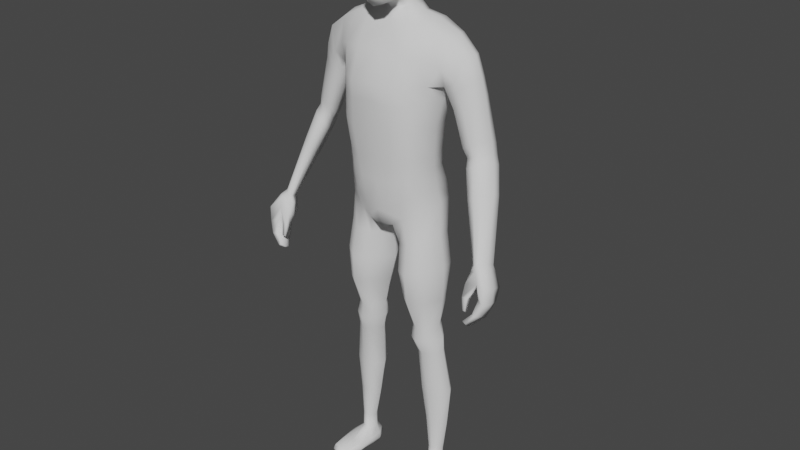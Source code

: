 # Source: Character.blend  (saved by Blender 2.81.16; exported with 4.5.12 LTS)
import bpy
from mathutils import Matrix  # noqa: F401  (used for matrix-valued properties, if any)

bpy.ops.wm.read_factory_settings(use_empty=True)
scene = bpy.context.scene
scene.name = 'Scene'

# ---- collections
col_collection = bpy.data.collections.new('Collection'); scene.collection.children.link(col_collection)
col_background = bpy.data.collections.new('Background'); scene.collection.children.link(col_background)

# ---- world
world_world = bpy.data.worlds.new('World'); scene.world = world_world
world_world.use_nodes = True; world_world.node_tree.nodes.clear()
_N = world_world.node_tree.nodes; _L = world_world.node_tree.links
n0 = _N.new('ShaderNodeOutputWorld'); n0.name = 'World Output'; n0.location = (300, 300)
n1 = _N.new('ShaderNodeBackground'); n1.name = 'Background'; n1.location = (10, 300)
n1.inputs[0].default_value = (0.05088, 0.05088, 0.05088, 1.0)
_L.new(n1.outputs[0], n0.inputs[0])
n0.is_active_output = True
world_world.color = (0.05088, 0.05088, 0.05088)
world_world.use_sun_shadow = False
world_world.sun_shadow_jitter_overblur = 0.0

# ---- meshes
me_cube_001 = bpy.data.meshes.new('Cube.001')
me_cube_001.from_pydata([(0.1243, -0.04833, 1.007), (0.1884, -0.01105, 1.537), (0.1384, 0.08464, 1.017), (0.0, 0.1026, 0.9346), (0.0, 0.06941, 1.581), (0.0, -0.07676, 0.9397), (0.0, -0.02696, 1.567), (0.1625, 0.07641, 1.403), (0.1406, 0.05532, 1.275), (0.1326, 0.05534, 1.179), (0.1542, -0.04671, 1.405), (0.1338, -0.07172, 1.273), (0.125, -0.06379, 1.176), (0.0, -0.1172, 1.405), (0.0, -0.1117, 1.254), (0.0, -0.09925, 1.154), (0.0, 0.126, 1.412), (0.0, 0.08195, 1.267), (0.0, 0.08187, 1.162), (0.06617, 0.06941, 1.588), (0.04369, -0.06843, 0.949), (0.03605, 0.1016, 0.9363), (0.07433, -0.02844, 1.576), (0.06087, -0.09925, 1.154), (0.06889, -0.1117, 1.254), (0.06745, -0.1172, 1.394), (0.03806, 0.08828, 1.159), (0.04489, 0.08914, 1.258), (0.0573, 0.1344, 1.402), (0.04077, -0.005085, 1.61), (0.0, -0.01772, 1.599), (0.0, 0.06325, 1.63), (0.04242, 0.05978, 1.619), (0.1615, 0.01575, 0.1172), (0.1642, 0.04779, 0.1192), (0.1339, 0.009451, 0.1178), (0.1288, 0.0512, 0.1202), (0.1353, -0.04576, 0.9129), (0.1581, 0.05448, 0.9181), (0.04951, 0.07558, 0.8862), (0.05617, -0.05129, 0.8837), (0.15, -0.04635, 0.7022), (0.1632, 0.05285, 0.703), (0.06139, 0.06296, 0.7024), (0.06987, -0.04926, 0.7022), (0.1391, -0.01705, 0.5962), (0.1482, 0.04493, 0.6071), (0.07901, 0.04913, 0.6071), (0.08469, -0.01777, 0.595), (0.1538, -0.00346, 0.4997), (0.1622, 0.0453, 0.5008), (0.09489, 0.05739, 0.497), (0.1007, -0.01007, 0.4964), (0.1555, 0.0503, 0.5514), (0.07392, 0.05125, 0.5507), (0.08154, -0.02243, 0.547), (0.1461, -0.02195, 0.5506), (0.1725, 0.009038, 0.3498), (0.1828, 0.06005, 0.3495), (0.1012, 0.07051, 0.3484), (0.1082, 0.001215, 0.3478), (0.1293, 0.08324, 1.073), (0.1195, -0.05958, 1.063), (0.0, -0.09078, 0.9967), (0.0, 0.1147, 0.9937), (0.03273, 0.1197, 0.9962), (0.03273, -0.09078, 0.9967), (0.1306, 0.05621, 1.134), (0.1222, -0.06232, 1.13), (0.0, -0.09617, 1.097), (0.0, 0.07744, 1.096), (0.03583, 0.08346, 1.103), (0.05065, -0.09617, 1.097), (0.167, 0.01598, 0.2223), (0.1741, 0.05485, 0.222), (0.1174, 0.06281, 0.2252), (0.1224, 0.009728, 0.2248), (0.1227, 0.07526, 1.576), (0.07825, -0.0664, 0.9767), (0.0989, 0.07697, 1.166), (0.1098, 0.07681, 1.264), (0.125, 0.1186, 1.407), (0.07841, 0.1113, 0.97), (0.1231, -0.02724, 1.57), (0.09992, -0.08353, 1.166), (0.1111, -0.09311, 1.265), (0.1173, -0.0865, 1.399), (0.1474, 0.007564, 0.1138), (0.1445, 0.06643, 0.1157), (0.09969, -0.07016, 0.8984), (0.1074, 0.08851, 0.9055), (0.1071, -0.07889, 0.7016), (0.1074, 0.0855, 0.7022), (0.1092, -0.03536, 0.5945), (0.1091, 0.06546, 0.606), (0.1261, -0.0212, 0.497), (0.1261, 0.07085, 0.4994), (0.1107, 0.06861, 0.5513), (0.1118, -0.04108, 0.5479), (0.1385, -0.005902, 0.346), (0.1386, 0.08875, 0.3468), (0.08567, -0.07781, 1.03), (0.08378, 0.1076, 1.032), (0.09451, -0.08165, 1.117), (0.09289, 0.07564, 1.119), (0.1439, 0.004446, 0.2233), (0.1441, 0.0788, 0.2234), (0.1548, 0.02047, 1.023), (0.0, 0.01263, 0.9285), (0.1462, -0.0009755, 1.18), (0.1537, -0.004601, 1.275), (0.1724, 0.01264, 1.394), (0.07434, 0.04188, 1.592), (0.01164, 0.01389, 0.9214), (0.0489, 0.03132, 1.613), (0.1738, 0.03308, 0.1126), (0.116, 0.02792, 0.1153), (0.01763, 0.01637, 0.8753), (0.1668, 0.007315, 0.9203), (0.03439, 0.01303, 0.7011), (0.1792, 0.008422, 0.7025), (0.05874, 0.01874, 0.601), (0.1616, 0.01697, 0.6022), (0.07362, 0.02505, 0.4942), (0.1759, 0.02355, 0.5022), (0.1785, 0.0175, 0.5525), (0.05914, 0.01755, 0.5493), (0.08063, 0.0349, 0.3445), (0.1965, 0.03633, 0.3495), (0.1444, 0.01461, 1.079), (0.1446, 0.0002095, 1.135), (0.09894, 0.03508, 0.2245), (0.1859, 0.03667, 0.2208), (0.1514, 0.06356, 0.001688), (0.1249, 0.04415, 1.581), (0.1884, 0.07169, 1.544), (0.1942, 0.04397, 1.55), (0.2557, 0.03811, 1.499), (0.2455, -0.001667, 1.496), (0.2496, 0.05815, 1.499), (0.1869, 0.0581, 1.404), (0.1877, -0.01439, 1.405), (0.1798, 0.01745, 1.395), (0.325, 0.03838, 1.223), (0.3098, 0.004456, 1.23), (0.3251, 0.06058, 1.213), (0.2928, 0.06345, 1.181), (0.2688, -0.006515, 1.21), (0.272, 0.01407, 1.185), (0.397, -0.07062, 0.9389), (0.3806, -0.09046, 0.9454), (0.4049, -0.05303, 0.9325), (0.3729, -0.0583, 0.9193), (0.3597, -0.09036, 0.9325), (0.3637, -0.07958, 0.9257), (0.3417, -0.03208, 1.123), (0.3619, -0.001209, 1.124), (0.3267, 0.03034, 1.077), (0.308, -0.0318, 1.074), (0.304, -0.04835, 1.099), (0.3598, 0.02673, 1.106), (0.219, -0.009561, 1.342), (0.2761, 0.005193, 1.388), (0.2881, 0.04282, 1.389), (0.2243, 0.06362, 1.346), (0.2122, 0.02209, 1.326), (0.2844, 0.06298, 1.387), (0.3672, -0.143, 0.7741), (0.3831, -0.1093, 0.9262), (0.3653, -0.1093, 0.7534), (0.3889, -0.03891, 0.9046), (0.3771, -0.1428, 0.7671), (0.399, -0.1015, 0.9293), (0.3752, -0.1091, 0.7463), (0.4058, -0.04063, 0.9057), (0.401, -0.1154, 0.8439), (0.3954, -0.05832, 0.8245), (0.4226, -0.05731, 0.8219), (0.4241, -0.1273, 0.835), (0.3908, -0.1128, 0.8896), (0.3871, -0.03979, 0.8557), (0.4215, -0.03979, 0.8605), (0.4245, -0.1265, 0.8851), (0.3576, -0.1338, 0.802), (0.3526, -0.1288, 0.8426), (0.3576, -0.1255, 0.7961), (0.3534, -0.113, 0.8356), (0.3679, -0.1338, 0.802), (0.3696, -0.1288, 0.8426), (0.3679, -0.1255, 0.7961), (0.3704, -0.113, 0.8356), (0.353, -0.1164, 0.8783), (0.3514, -0.09251, 0.8643), (0.3766, -0.06435, 0.8634), (0.3535, -0.09296, 0.9079), (0.3577, -0.07933, 0.9039), (0.3686, -0.06655, 0.9062), (0.3636, -0.1261, 0.7586), (0.3735, -0.126, 0.7515), (0.4064, -0.06793, 0.919), (0.4266, -0.08257, 0.8268), (0.3954, -0.08289, 0.8311), (0.4232, -0.07205, 0.87), (0.387, -0.07978, 0.7747), (0.4056, -0.07968, 0.7731), (0.4058, -0.1393, 0.8003), (0.3904, -0.1295, 0.7993), (0.385, -0.1028, 0.7852), (0.4036, -0.1027, 0.7836), (0.1838, -0.02683, 1.459), (0.0, -0.07878, 1.498), (0.0, 0.112, 1.503), (0.0753, -0.07885, 1.485), (0.05993, 0.1166, 1.499), (0.1319, -0.06349, 1.483), (0.13, 0.1106, 1.485), (0.2221, 0.06516, 1.425), (0.2217, -0.01487, 1.424), (0.3135, 0.06911, 1.196), (0.2923, -0.00801, 1.219), (0.3881, -0.05032, 0.9217), (0.3712, -0.09658, 0.9383), (0.3237, -0.04753, 1.113), (0.3503, 0.03555, 1.093), (0.2502, 0.06995, 1.364), (0.245, -0.008628, 1.362), (0.1831, 0.079, 1.461), (0.1242, -0.125, 0.02351), (0.1244, -0.1192, 0.04459), (0.1256, 0.06293, 0.002669), (0.1322, 0.05385, 0.06519), (0.1783, -0.1233, 0.02062), (0.1747, -0.1193, 0.04541), (0.1751, 0.05341, 0.003), (0.1595, 0.05363, 0.06855), (0.1048, -0.008446, 0.01369), (0.1306, 0.007938, 0.06418), (0.1928, -0.01256, 0.01424), (0.1568, 0.008898, 0.067), (0.1108, -0.06562, 0.01372), (0.1785, -0.06026, 0.04619), (0.1157, -0.05615, 0.04187), (0.1886, -0.06862, 0.01217), (0.1237, -0.123, 0.03549), (0.125, 0.06808, 0.03862), (0.1715, 0.06656, 0.0419), (0.1791, -0.1209, 0.03413), (0.1859, -0.007919, 0.04392), (0.1069, -0.005208, 0.03659), (0.1077, -0.06053, 0.03117), (0.1916, -0.06474, 0.03311), (0.1441, 0.05945, 0.06486), (0.1513, -0.1323, 0.02491), (0.1508, -0.1234, 0.04568), (0.1423, 0.004554, 0.06676), (0.1487, -0.01048, 0.01276), (0.1454, -0.05995, 0.04517), (0.1494, -0.06756, 0.01363), (0.1514, -0.133, 0.03636), (0.1475, 0.0724, 0.0393), (0.1199, 0.0361, 0.0634), (0.1907, 0.02845, 0.003473), (0.1098, 0.03218, 0.004359), (0.1668, 0.0366, 0.06713), (0.1838, 0.03511, 0.0429), (0.1072, 0.03727, 0.03665), (0.1503, 0.02988, 0.002905), (0.1244, 0.07495, 0.02426), (0.1778, 0.07197, 0.02492), (0.1798, -0.1247, 0.02745), (0.1952, -0.00909, 0.03279), (0.1026, -0.005174, 0.02742), (0.1065, -0.06329, 0.02237), (0.1944, -0.0671, 0.02278), (0.1227, -0.1255, 0.03055), (0.15, 0.07886, 0.02463), (0.1515, -0.1342, 0.03198), (0.1047, 0.03575, 0.01917), (0.192, 0.03261, 0.02322), (0.04395, -0.09445, 1.669), (0.04779, -0.07238, 1.821), (0.04798, 0.0386, 1.689), (0.04855, 0.05861, 1.828), (0.05432, 0.06471, 1.758), (0.06167, -0.02654, 1.657), (0.06656, 0.008191, 1.845), (0.05132, -0.08949, 1.748), (0.08485, 0.002789, 1.758), (0.0, 0.05702, 1.656), (0.0, 0.0734, 1.837), (0.0, -0.1097, 1.655), (0.0, -0.08659, 1.831), (0.0, 0.008092, 1.872), (0.0, -0.0309, 1.623), (0.0, -0.117, 1.752), (0.0, 0.09069, 1.758), (0.02843, 0.06831, 1.835), (0.05255, 0.04643, 1.721), (0.05447, 0.01384, 1.679), (0.05962, -0.02484, 1.835), (0.04841, -0.09312, 1.702), (0.02551, -0.1044, 1.659), (0.0332, 0.04888, 1.659), (0.05256, 0.06209, 1.801), (0.05456, -0.08099, 1.659), (0.05639, 0.04522, 1.837), (0.05094, -0.08152, 1.792), (0.02804, -0.08168, 1.828), (0.0, -0.03042, 1.859), (0.0, 0.05441, 1.855), (0.03727, 0.008104, 1.866), (0.0, -0.09599, 1.618), (0.03424, -0.03336, 1.632), (0.02589, -0.11, 1.749), (0.0, -0.1152, 1.702), (0.0, -0.1079, 1.795), (0.07406, -0.03388, 1.752), (0.06922, 0.04567, 1.759), (0.07846, -0.009499, 1.705), (0.08182, 0.007664, 1.808), (0.02795, 0.08368, 1.758), (0.0, 0.07323, 1.72), (0.0, 0.0857, 1.801), (0.02739, 0.07901, 1.8), (0.07206, -0.02713, 1.8), (0.03025, -0.08882, 1.628), (0.03373, -0.02798, 1.854), (0.03211, 0.05105, 1.851), (0.03604, 0.02629, 1.65), (0.02493, -0.1094, 1.701), (0.02629, -0.1011, 1.793), (0.06858, -0.06773, 1.702), (0.06548, 0.0225, 1.718), (0.06664, 0.04578, 1.804), (0.02782, 0.06694, 1.72), (0.1691, 0.06043, 0.8122), (0.04825, 0.07854, 0.7931), (0.05691, -0.05895, 0.7915), (0.1483, -0.05405, 0.8087), (0.1081, 0.09873, 0.8043), (0.1033, -0.08659, 0.7998), (0.1832, 0.007816, 0.8133), (0.01437, 0.01573, 0.7859), (0.1551, 0.06929, 1.36), (0.1473, -0.05516, 1.36), (0.0, -0.1153, 1.349), (0.0, 0.1111, 1.363), (0.05311, 0.1191, 1.353), (0.06648, -0.1153, 1.343), (0.1137, -0.08873, 1.35), (0.1199, 0.1045, 1.359), (0.1661, 0.006816, 1.354), (0.2552, -0.01129, 1.237), (0.2773, 0.06745, 1.212), (0.3171, 0.0648, 1.248), (0.3027, 0.001864, 1.263), (0.3186, 0.04057, 1.257), (0.2563, 0.01437, 1.211), (0.3017, 0.07392, 1.229), (0.282, -0.01236, 1.25), (0.3364, 0.02971, 1.201), (0.2783, 0.001782, 1.157), (0.2746, -0.01957, 1.183), (0.3188, -0.006354, 1.208), (0.3003, 0.05852, 1.153), (0.3356, 0.05522, 1.187), (0.3236, 0.06455, 1.17), (0.2992, -0.02062, 1.195), (0.2666, 0.001174, 1.435), (0.2775, 0.04006, 1.437), (0.1932, 0.01937, 1.367), (0.2006, -0.01239, 1.379), (0.2024, 0.06039, 1.38), (0.2724, 0.06015, 1.436), (0.2314, -0.01228, 1.398), (0.2337, 0.06714, 1.399)], [], [(215, 77, 135, 226), (132, 73, 33, 115), (6, 22, 29, 30), (212, 22, 6, 210), (72, 23, 15, 69), (23, 24, 14, 15), (348, 25, 13, 345), (130, 109, 12, 68), (109, 110, 11, 12), (351, 111, 10, 344), (104, 79, 9, 67), (79, 80, 8, 9), (350, 81, 7, 343), (346, 16, 28, 347), (18, 17, 27, 26), (70, 18, 26, 71), (349, 86, 25, 348), (84, 85, 24, 23), (103, 84, 23, 72), (214, 83, 22, 212), (134, 112, 22, 83), (108, 113, 20, 5), (211, 4, 19, 213), (302, 328, 114, 32), (112, 19, 32, 114), (19, 4, 31, 32), (238, 254, 256, 240), (106, 74, 34, 88), (131, 75, 36, 116), (105, 76, 35, 87), (78, 20, 40, 89), (113, 21, 39, 117), (82, 2, 38, 90), (107, 0, 37, 118), (340, 337, 44, 91), (342, 336, 43, 119), (339, 335, 42, 92), (341, 338, 41, 120), (91, 44, 48, 93), (119, 43, 47, 121), (92, 42, 46, 94), (120, 41, 45, 122), (98, 55, 52, 95), (126, 54, 51, 123), (97, 53, 50, 96), (125, 56, 49, 124), (122, 45, 56, 125), (94, 46, 53, 97), (121, 47, 54, 126), (93, 48, 55, 98), (95, 52, 60, 99), (123, 51, 59, 127), (96, 50, 58, 100), (124, 49, 57, 128), (78, 101, 66, 20), (3, 64, 65, 21), (82, 102, 61, 2), (107, 129, 62, 0), (20, 66, 63, 5), (101, 103, 72, 66), (64, 70, 71, 65), (102, 104, 67, 61), (129, 130, 68, 62), (66, 72, 69, 63), (99, 60, 76, 105), (127, 59, 75, 131), (100, 58, 74, 106), (128, 57, 73, 132), (59, 100, 106, 75), (57, 99, 105, 73), (65, 71, 104, 102), (62, 68, 103, 101), (21, 65, 102, 82), (0, 62, 101, 78), (51, 96, 100, 59), (49, 95, 99, 57), (45, 93, 98, 56), (47, 94, 97, 54), (54, 97, 96, 51), (56, 98, 95, 49), (43, 92, 94, 47), (41, 91, 93, 45), (336, 339, 92, 43), (338, 340, 91, 41), (21, 82, 90, 39), (0, 78, 89, 37), (73, 105, 87, 33), (75, 106, 88, 36), (235, 255, 257, 239), (136, 134, 83, 1), (209, 1, 83, 214), (68, 12, 84, 103), (12, 11, 85, 84), (344, 10, 86, 349), (347, 28, 81, 350), (26, 27, 80, 79), (71, 26, 79, 104), (213, 19, 77, 215), (135, 77, 134, 136), (269, 246, 258, 276), (58, 128, 132, 74), (60, 127, 131, 76), (61, 67, 130, 129), (2, 61, 129, 107), (50, 124, 128, 58), (52, 123, 127, 60), (48, 121, 126, 55), (46, 122, 125, 53), (53, 125, 124, 50), (55, 126, 123, 52), (42, 120, 122, 46), (44, 119, 121, 48), (335, 341, 120, 42), (337, 342, 119, 44), (2, 107, 118, 38), (20, 113, 117, 40), (76, 131, 116, 35), (267, 244, 259, 275), (22, 112, 114, 29), (288, 302, 32, 31), (3, 21, 113, 108), (77, 19, 112, 134), (343, 7, 111, 351), (9, 8, 110, 109), (67, 9, 109, 130), (74, 132, 115, 34), (356, 355, 144, 143), (359, 352, 147, 219), (111, 7, 140, 142), (10, 111, 142, 141), (226, 135, 139, 216), (135, 136, 137, 139), (209, 10, 141, 217), (136, 1, 138, 137), (158, 157, 152, 154), (156, 155, 150, 149), (357, 353, 146, 148), (352, 357, 148, 147), (358, 354, 145, 218), (354, 356, 143, 145), (159, 158, 154, 153), (223, 160, 151, 220), (160, 156, 149, 151), (222, 159, 153, 221), (367, 362, 159, 222), (365, 360, 156, 160), (366, 365, 160, 223), (362, 361, 158, 159), (360, 363, 155, 156), (361, 364, 157, 158), (373, 369, 163, 166), (375, 373, 166, 224), (371, 370, 165, 161), (370, 372, 164, 165), (374, 371, 161, 225), (369, 368, 162, 163), (180, 170, 174, 181), (202, 199, 172, 182), (182, 172, 168, 179), (197, 198, 171, 167), (205, 178, 175, 206), (208, 200, 178, 205), (203, 176, 177, 204), (178, 182, 179, 175), (200, 202, 182, 178), (176, 180, 181, 177), (207, 203, 169, 197), (183, 184, 186, 185), (185, 186, 190, 189), (189, 190, 188, 187), (187, 188, 184, 183), (185, 189, 187, 183), (186, 184, 191, 192), (191, 179, 168, 194), (184, 188, 179, 191), (190, 186, 192, 193), (188, 190, 193, 179), (193, 192, 195, 196), (204, 208, 198, 173), (192, 191, 194, 195), (175, 179, 193, 201), (201, 193, 180, 176), (206, 175, 201, 207), (207, 201, 176, 203), (193, 196, 170, 180), (204, 177, 200, 208), (177, 181, 202, 200), (167, 206, 207, 197), (169, 203, 204, 173), (198, 208, 205, 171), (171, 205, 206, 167), (368, 374, 225, 162), (372, 375, 224, 164), (364, 366, 223, 157), (363, 367, 222, 155), (155, 222, 221, 150), (157, 223, 220, 152), (353, 358, 218, 146), (1, 209, 217, 138), (7, 226, 216, 140), (355, 359, 219, 144), (28, 213, 215, 81), (10, 209, 214, 86), (16, 211, 213, 28), (86, 214, 212, 25), (25, 212, 210, 13), (81, 215, 226, 7), (181, 174, 199, 202), (199, 174, 151, 149), (174, 170, 220, 151), (170, 196, 152, 220), (196, 195, 154, 152), (195, 194, 153, 154), (194, 168, 221, 153), (168, 172, 150, 221), (172, 199, 149, 150), (173, 198, 197, 169), (265, 260, 230, 244), (259, 251, 234, 245), (250, 240, 232, 246), (258, 253, 228, 243), (257, 242, 231, 252), (256, 241, 228, 253), (260, 236, 35, 116), (266, 261, 237, 255), (264, 263, 238, 247), (249, 241, 236, 248), (243, 228, 241, 249), (254, 236, 241, 256), (255, 237, 242, 257), (247, 238, 240, 250), (270, 247, 250, 273), (274, 243, 249, 272), (272, 249, 248, 271), (278, 264, 247, 270), (276, 258, 243, 274), (273, 250, 246, 269), (275, 259, 245, 268), (277, 265, 244, 267), (262, 266, 255, 235), (230, 260, 116, 36), (240, 256, 253, 232), (239, 257, 252, 227), (246, 232, 253, 258), (244, 230, 251, 259), (251, 230, 36, 88), (229, 133, 266, 262), (271, 248, 265, 277), (268, 245, 264, 278), (245, 234, 263, 264), (133, 233, 261, 266), (234, 251, 88, 34), (248, 236, 260, 265), (236, 254, 87, 35), (254, 238, 33, 87), (238, 263, 115, 33), (263, 234, 34, 115), (233, 268, 278, 261), (235, 271, 277, 262), (262, 277, 267, 229), (133, 275, 268, 233), (242, 273, 269, 231), (252, 276, 274, 227), (261, 278, 270, 237), (239, 272, 271, 235), (227, 274, 272, 239), (237, 270, 273, 242), (229, 267, 275, 133), (231, 269, 276, 252), (295, 322, 323, 320), (322, 289, 296, 323), (323, 296, 282, 303), (320, 323, 303, 283), (287, 319, 324, 316), (319, 285, 299, 324), (324, 299, 280, 306), (316, 324, 306, 286), (293, 312, 325, 311), (312, 284, 304, 325), (325, 304, 279, 301), (311, 325, 301, 290), (285, 310, 326, 299), (310, 292, 308, 326), (326, 308, 291, 307), (299, 326, 307, 280), (282, 296, 327, 305), (296, 289, 309, 327), (327, 309, 292, 310), (305, 327, 310, 285), (312, 293, 30, 29), (302, 281, 298, 328), (328, 298, 284, 312), (328, 312, 29, 114), (279, 300, 329, 301), (300, 286, 313, 329), (329, 313, 294, 314), (301, 329, 314, 290), (286, 306, 330, 313), (306, 280, 307, 330), (330, 307, 291, 315), (313, 330, 315, 294), (284, 318, 331, 304), (318, 287, 316, 331), (331, 316, 286, 300), (304, 331, 300, 279), (281, 297, 332, 298), (297, 283, 317, 332), (332, 317, 287, 318), (298, 332, 318, 284), (283, 303, 333, 317), (303, 282, 305, 333), (333, 305, 285, 319), (317, 333, 319, 287), (288, 321, 334, 302), (321, 295, 320, 334), (334, 320, 283, 297), (302, 334, 297, 281), (40, 117, 342, 337), (38, 118, 341, 335), (37, 89, 340, 338), (39, 90, 339, 336), (118, 37, 338, 341), (90, 38, 335, 339), (117, 39, 336, 342), (89, 40, 337, 340), (8, 343, 351, 110), (27, 347, 350, 80), (11, 344, 349, 85), (85, 349, 348, 24), (17, 346, 347, 27), (80, 350, 343, 8), (110, 351, 344, 11), (24, 348, 345, 14), (162, 225, 359, 355), (164, 224, 358, 353), (166, 163, 356, 354), (224, 166, 354, 358), (161, 165, 357, 352), (165, 164, 353, 357), (225, 161, 352, 359), (163, 162, 355, 356), (144, 219, 367, 363), (146, 218, 366, 364), (148, 146, 364, 361), (143, 144, 363, 360), (147, 148, 361, 362), (218, 145, 365, 366), (145, 143, 360, 365), (219, 147, 362, 367), (140, 216, 375, 372), (138, 217, 374, 368), (137, 138, 368, 369), (217, 141, 371, 374), (142, 140, 372, 370), (141, 142, 370, 371), (216, 139, 373, 375), (139, 137, 369, 373)])
me_cube_001.polygons.foreach_set('use_smooth', [True] * 357)
_uv = me_cube_001.uv_layers.new(name='UVMap')
_uv.uv.foreach_set('vector', [0.5938, 0.4688, 0.625, 0.4688, 0.625, 0.5, 0.5938, 0.5, 0.375, 0.625, 0.375, 0.7598, 0.375, 0.7598, 0.375, 0.625, 0.625, 0.875, 0.625, 0.8125, 0.625, 0.8125, 0.625, 0.875, 0.5938, 0.8125, 0.625, 0.8125, 0.625, 0.875, 0.5938, 0.875, 0.422, 0.8125, 0.4375, 0.8125, 0.4375, 0.875, 0.422, 0.875, 0.4375, 0.8125, 0.5, 0.8125, 0.5, 0.875, 0.4375, 0.875, 0.5414, 0.8125, 0.5625, 0.8125, 0.5625, 0.875, 0.5414, 0.875, 0.422, 0.625, 0.4375, 0.625, 0.4375, 0.7598, 0.422, 0.7598, 0.4375, 0.625, 0.5, 0.625, 0.5, 0.7598, 0.4375, 0.7598, 0.5414, 0.625, 0.5625, 0.625, 0.5625, 0.7598, 0.5414, 0.7598, 0.422, 0.4688, 0.4375, 0.4688, 0.4375, 0.4968, 0.422, 0.4968, 0.4375, 0.4688, 0.5, 0.4688, 0.5, 0.4968, 0.4375, 0.4968, 0.5414, 0.4688, 0.5625, 0.4688, 0.5625, 0.4968, 0.5414, 0.4968, 0.5414, 0.375, 0.5625, 0.375, 0.5625, 0.4375, 0.5414, 0.4375, 0.4375, 0.375, 0.5, 0.375, 0.5, 0.4375, 0.4375, 0.4375, 0.422, 0.375, 0.4375, 0.375, 0.4375, 0.4375, 0.422, 0.4375, 0.5414, 0.7812, 0.5625, 0.7812, 0.5625, 0.8125, 0.5414, 0.8125, 0.4375, 0.7812, 0.5, 0.7813, 0.5, 0.8125, 0.4375, 0.8125, 0.422, 0.7812, 0.4375, 0.7812, 0.4375, 0.8125, 0.422, 0.8125, 0.5938, 0.7813, 0.625, 0.7812, 0.625, 0.8125, 0.5938, 0.8125, 0.6562, 0.5854, 0.6875, 0.5854, 0.6875, 0.75, 0.6562, 0.75, 0.25, 0.625, 0.3125, 0.625, 0.3388, 0.7527, 0.25, 0.75, 0.5938, 0.375, 0.625, 0.375, 0.625, 0.4375, 0.5938, 0.4375, 0.3099, 0.4974, 0.3114, 0.5416, 0.6875, 0.5854, 0.6875, 0.5, 0.6875, 0.5854, 0.6875, 0.5, 0.6875, 0.5, 0.6875, 0.5854, 0.625, 0.4375, 0.625, 0.375, 0.625, 0.375, 0.625, 0.4375, 0.664, 0.6172, 0.75, 0.6172, 0.75, 0.69, 0.625, 0.69, 0.375, 0.4687, 0.375, 0.4968, 0.375, 0.4968, 0.375, 0.4688, 0.3125, 0.625, 0.3125, 0.4495, 0.3226, 0.4562, 0.3125, 0.625, 0.375, 0.7812, 0.375, 0.7997, 0.375, 0.7997, 0.375, 0.7812, 0.375, 0.7812, 0.375, 0.7997, 0.375, 0.7997, 0.375, 0.7812, 0.3125, 0.625, 0.3266, 0.4926, 0.3125, 0.4855, 0.3125, 0.625, 0.375, 0.4687, 0.375, 0.4968, 0.375, 0.4968, 0.375, 0.4687, 0.375, 0.625, 0.375, 0.7598, 0.375, 0.7598, 0.375, 0.625, 0.375, 0.7812, 0.375, 0.7997, 0.375, 0.7997, 0.375, 0.7812, 0.3125, 0.625, 0.3125, 0.4742, 0.3125, 0.463, 0.3125, 0.625, 0.375, 0.4687, 0.375, 0.4968, 0.375, 0.4968, 0.375, 0.4688, 0.375, 0.625, 0.375, 0.7598, 0.375, 0.7598, 0.375, 0.625, 0.375, 0.7812, 0.375, 0.7997, 0.375, 0.7997, 0.375, 0.7812, 0.3125, 0.625, 0.3125, 0.463, 0.3125, 0.4578, 0.3125, 0.625, 0.375, 0.4688, 0.375, 0.4968, 0.375, 0.4968, 0.375, 0.4688, 0.375, 0.625, 0.375, 0.7598, 0.375, 0.7598, 0.375, 0.625, 0.375, 0.7812, 0.375, 0.7997, 0.375, 0.7997, 0.375, 0.7812, 0.3125, 0.625, 0.3125, 0.4547, 0.3125, 0.4642, 0.3125, 0.625, 0.375, 0.4687, 0.375, 0.4968, 0.375, 0.4968, 0.375, 0.4687, 0.375, 0.625, 0.375, 0.7598, 0.375, 0.7598, 0.375, 0.625, 0.375, 0.625, 0.375, 0.7598, 0.375, 0.7598, 0.375, 0.625, 0.375, 0.4688, 0.375, 0.4968, 0.375, 0.4968, 0.375, 0.4687, 0.3125, 0.625, 0.3125, 0.4578, 0.3125, 0.4547, 0.3125, 0.625, 0.375, 0.7812, 0.375, 0.7997, 0.375, 0.7997, 0.375, 0.7812, 0.375, 0.7812, 0.375, 0.7997, 0.375, 0.7997, 0.375, 0.7812, 0.3125, 0.625, 0.3125, 0.4642, 0.3125, 0.452, 0.3125, 0.625, 0.375, 0.4687, 0.375, 0.4968, 0.375, 0.4968, 0.375, 0.4688, 0.375, 0.625, 0.375, 0.7598, 0.375, 0.7598, 0.375, 0.625, 0.375, 0.7812, 0.3948, 0.7812, 0.3948, 0.8125, 0.375, 0.7997, 0.375, 0.375, 0.3948, 0.375, 0.3948, 0.4375, 0.375, 0.4461, 0.375, 0.4687, 0.3948, 0.4687, 0.3948, 0.4968, 0.375, 0.4968, 0.375, 0.625, 0.3948, 0.625, 0.3948, 0.7598, 0.375, 0.7598, 0.375, 0.7997, 0.3948, 0.8125, 0.3948, 0.875, 0.375, 0.875, 0.3948, 0.7812, 0.422, 0.7812, 0.422, 0.8125, 0.3948, 0.8125, 0.3948, 0.375, 0.422, 0.375, 0.422, 0.4375, 0.3948, 0.4375, 0.3948, 0.4687, 0.422, 0.4688, 0.422, 0.4968, 0.3948, 0.4968, 0.3948, 0.625, 0.422, 0.625, 0.422, 0.7598, 0.3948, 0.7598, 0.3948, 0.8125, 0.422, 0.8125, 0.422, 0.875, 0.3948, 0.875, 0.375, 0.7812, 0.375, 0.7997, 0.375, 0.7997, 0.375, 0.7812, 0.3125, 0.625, 0.3125, 0.452, 0.3125, 0.4495, 0.3125, 0.625, 0.375, 0.4688, 0.375, 0.4968, 0.375, 0.4968, 0.375, 0.4687, 0.375, 0.625, 0.375, 0.7598, 0.375, 0.7598, 0.375, 0.625, 0.375, 0.4461, 0.375, 0.4688, 0.375, 0.4687, 0.375, 0.4461, 0.375, 0.7598, 0.375, 0.7812, 0.375, 0.7812, 0.375, 0.7598, 0.3948, 0.4375, 0.422, 0.4375, 0.422, 0.4688, 0.3948, 0.4687, 0.3948, 0.7598, 0.422, 0.7598, 0.422, 0.7812, 0.3948, 0.7812, 0.375, 0.4461, 0.3948, 0.4375, 0.3948, 0.4687, 0.375, 0.4687, 0.375, 0.7598, 0.3948, 0.7598, 0.3948, 0.7812, 0.375, 0.7812, 0.375, 0.4461, 0.375, 0.4687, 0.375, 0.4688, 0.375, 0.4461, 0.375, 0.7598, 0.375, 0.7812, 0.375, 0.7812, 0.375, 0.7598, 0.375, 0.7598, 0.375, 0.7812, 0.375, 0.7812, 0.375, 0.7598, 0.375, 0.4461, 0.375, 0.4688, 0.375, 0.4687, 0.375, 0.4461, 0.375, 0.4461, 0.375, 0.4687, 0.375, 0.4687, 0.375, 0.4461, 0.375, 0.7598, 0.375, 0.7812, 0.375, 0.7812, 0.375, 0.7598, 0.375, 0.4461, 0.375, 0.4688, 0.375, 0.4688, 0.375, 0.4461, 0.375, 0.7598, 0.375, 0.7812, 0.375, 0.7812, 0.375, 0.7598, 0.375, 0.4461, 0.375, 0.4687, 0.375, 0.4688, 0.375, 0.4461, 0.375, 0.7598, 0.375, 0.7812, 0.375, 0.7812, 0.375, 0.7598, 0.375, 0.4461, 0.375, 0.4687, 0.375, 0.4687, 0.375, 0.4461, 0.375, 0.7598, 0.375, 0.7812, 0.375, 0.7812, 0.375, 0.7598, 0.375, 0.7598, 0.375, 0.7812, 0.375, 0.7812, 0.375, 0.7598, 0.375, 0.4461, 0.375, 0.4687, 0.375, 0.4688, 0.375, 0.4461, 0.125, 0.6172, 0.25, 0.6172, 0.25, 0.69, 0.125, 0.69, 0.625, 0.5854, 0.6562, 0.5854, 0.6562, 0.75, 0.625, 0.75, 0.5937, 0.75, 0.625, 0.75, 0.625, 0.7812, 0.5938, 0.7813, 0.422, 0.7598, 0.4375, 0.7598, 0.4375, 0.7812, 0.422, 0.7812, 0.4375, 0.7598, 0.5, 0.7598, 0.5, 0.7813, 0.4375, 0.7812, 0.5414, 0.7598, 0.5625, 0.7598, 0.5625, 0.7812, 0.5414, 0.7812, 0.5414, 0.4375, 0.5625, 0.4375, 0.5625, 0.4688, 0.5414, 0.4688, 0.4375, 0.4375, 0.5, 0.4375, 0.5, 0.4688, 0.4375, 0.4688, 0.422, 0.4375, 0.4375, 0.4375, 0.4375, 0.4688, 0.422, 0.4688, 0.5938, 0.4375, 0.625, 0.4375, 0.625, 0.4688, 0.5938, 0.4688, 0.625, 0.5, 0.6562, 0.5, 0.6562, 0.5854, 0.625, 0.5854, 0.4426, 0.75, 0.5079, 0.75, 0.5079, 0.875, 0.4426, 0.875, 0.375, 0.4968, 0.375, 0.625, 0.375, 0.625, 0.375, 0.4968, 0.3125, 0.7997, 0.3125, 0.625, 0.3125, 0.625, 0.3125, 0.799, 0.3948, 0.4968, 0.422, 0.4968, 0.422, 0.625, 0.3948, 0.625, 0.375, 0.4968, 0.3948, 0.4968, 0.3948, 0.625, 0.375, 0.625, 0.375, 0.4968, 0.375, 0.625, 0.375, 0.625, 0.375, 0.4968, 0.3125, 0.8056, 0.3125, 0.625, 0.3125, 0.625, 0.3125, 0.7997, 0.3125, 0.8275, 0.3125, 0.625, 0.3125, 0.625, 0.3125, 0.8347, 0.375, 0.4968, 0.375, 0.625, 0.375, 0.625, 0.375, 0.4968, 0.375, 0.4968, 0.375, 0.625, 0.375, 0.625, 0.375, 0.4968, 0.3125, 0.8347, 0.3125, 0.625, 0.3125, 0.625, 0.3125, 0.8056, 0.375, 0.4968, 0.375, 0.625, 0.375, 0.625, 0.375, 0.4968, 0.3125, 0.8254, 0.3125, 0.625, 0.3125, 0.625, 0.3125, 0.8275, 0.375, 0.4968, 0.375, 0.625, 0.375, 0.625, 0.375, 0.4968, 0.3125, 0.8042, 0.3125, 0.625, 0.3125, 0.625, 0.3125, 0.8254, 0.375, 0.4968, 0.375, 0.625, 0.375, 0.625, 0.375, 0.4968, 0.3388, 0.7527, 0.3125, 0.625, 0.3125, 0.625, 0.3125, 0.7831, 0.3125, 0.799, 0.3125, 0.625, 0.3125, 0.625, 0.3177, 0.7591, 0.4426, 0.2843, 0.5079, 0.2843, 0.5079, 0.375, 0.4426, 0.375, 0.6875, 0.75, 0.6875, 0.5854, 0.6875, 0.5854, 0.6875, 0.75, 0.375, 0.375, 0.3724, 0.4349, 0.625, 0.4375, 0.625, 0.375, 0.25, 0.5, 0.3266, 0.4926, 0.3125, 0.625, 0.25, 0.625, 0.6562, 0.5, 0.6875, 0.5, 0.6875, 0.5854, 0.6562, 0.5854, 0.5414, 0.4968, 0.5625, 0.4968, 0.5625, 0.625, 0.5414, 0.625, 0.4375, 0.4968, 0.5, 0.4968, 0.5, 0.625, 0.4375, 0.625, 0.422, 0.4968, 0.4375, 0.4968, 0.4375, 0.625, 0.422, 0.625, 0.375, 0.4968, 0.375, 0.625, 0.375, 0.625, 0.375, 0.4968, 0.625, 0.5854, 0.625, 0.75, 0.625, 0.75, 0.625, 0.5854, 0.5938, 0.75, 0.5625, 0.75, 0.5625, 0.75, 0.5938, 0.75, 0.5625, 0.625, 0.5625, 0.4968, 0.5625, 0.5, 0.5625, 0.625, 0.5625, 0.7598, 0.5625, 0.625, 0.5625, 0.625, 0.5625, 0.75, 0.5938, 0.5, 0.625, 0.5, 0.625, 0.5, 0.5938, 0.5, 0.625, 0.5, 0.625, 0.5854, 0.625, 0.5854, 0.625, 0.5, 0.5937, 0.75, 0.5625, 0.7598, 0.5625, 0.75, 0.5938, 0.75, 0.625, 0.5854, 0.625, 0.75, 0.625, 0.75, 0.625, 0.5854, 0.5625, 0.625, 0.5625, 0.5, 0.5625, 0.5, 0.5625, 0.625, 0.625, 0.5854, 0.625, 0.75, 0.625, 0.75, 0.625, 0.5854, 0.5625, 0.625, 0.5625, 0.5, 0.5625, 0.5, 0.5625, 0.625, 0.5625, 0.75, 0.5625, 0.625, 0.5625, 0.625, 0.5625, 0.75, 0.5938, 0.5, 0.625, 0.5, 0.625, 0.5, 0.5938, 0.5, 0.625, 0.5, 0.625, 0.5854, 0.625, 0.5854, 0.625, 0.5, 0.5625, 0.75, 0.5625, 0.625, 0.5625, 0.625, 0.5625, 0.75, 0.5938, 0.5, 0.625, 0.5, 0.625, 0.5, 0.5938, 0.5, 0.625, 0.5, 0.625, 0.5854, 0.625, 0.5854, 0.625, 0.5, 0.5938, 0.75, 0.5625, 0.75, 0.5625, 0.75, 0.5938, 0.75, 0.5938, 0.75, 0.5625, 0.75, 0.5625, 0.75, 0.5938, 0.75, 0.625, 0.5, 0.625, 0.5854, 0.625, 0.5854, 0.625, 0.5, 0.5938, 0.5, 0.625, 0.5, 0.625, 0.5, 0.5938, 0.5, 0.5625, 0.75, 0.5625, 0.625, 0.5625, 0.625, 0.5625, 0.75, 0.625, 0.5854, 0.625, 0.75, 0.625, 0.75, 0.625, 0.5854, 0.5625, 0.625, 0.5625, 0.5, 0.5625, 0.5, 0.5625, 0.625, 0.625, 0.5, 0.625, 0.5854, 0.625, 0.5854, 0.625, 0.5, 0.5938, 0.5, 0.625, 0.5, 0.625, 0.5, 0.5938, 0.5, 0.5625, 0.75, 0.5625, 0.625, 0.5625, 0.625, 0.5625, 0.75, 0.5625, 0.625, 0.5625, 0.5, 0.5625, 0.5, 0.5625, 0.625, 0.5938, 0.75, 0.5625, 0.75, 0.5625, 0.75, 0.5938, 0.75, 0.625, 0.5854, 0.625, 0.75, 0.625, 0.75, 0.625, 0.5854, 0.5625, 0.25, 0.625, 0.25, 0.625, 0.5, 0.5625, 0.5, 0.5625, 0.6076, 0.625, 0.6076, 0.625, 0.75, 0.5625, 0.75, 0.5625, 0.75, 0.625, 0.75, 0.625, 1.0, 0.5625, 1.0, 0.125, 0.6076, 0.375, 0.6076, 0.375, 0.75, 0.125, 0.75, 0.4375, 0.75, 0.5, 0.75, 0.5, 1.0, 0.4375, 1.0, 0.4375, 0.6076, 0.5, 0.6076, 0.5, 0.75, 0.4375, 0.75, 0.4375, 0.25, 0.5, 0.25, 0.5, 0.5, 0.4375, 0.5, 0.5, 0.75, 0.5625, 0.75, 0.5625, 1.0, 0.5, 1.0, 0.5, 0.6076, 0.5625, 0.6076, 0.5625, 0.75, 0.5, 0.75, 0.5, 0.25, 0.5625, 0.25, 0.5625, 0.5, 0.5, 0.5, 0.4375, 0.1424, 0.4375, 0.25, 0.375, 0.25, 0.375, 0.1424, 0.375, 0.0, 0.625, 0.0, 0.625, 0.25, 0.375, 0.25, 0.375, 0.25, 0.625, 0.25, 0.625, 0.5, 0.375, 0.5, 0.375, 0.5, 0.625, 0.5, 0.625, 0.75, 0.375, 0.75, 0.375, 0.75, 0.625, 0.75, 0.625, 1.0, 0.375, 1.0, 0.125, 0.5, 0.375, 0.5, 0.375, 0.75, 0.125, 0.75, 0.625, 0.25, 0.625, 0.0, 0.625, 0.0, 0.625, 0.25, 0.625, 1.0, 0.625, 0.75, 0.625, 0.75, 0.625, 1.0, 0.625, 1.0, 0.625, 0.75, 0.625, 0.75, 0.625, 1.0, 0.625, 0.5, 0.625, 0.25, 0.625, 0.25, 0.625, 0.4241, 0.625, 0.75, 0.625, 0.5, 0.625, 0.4241, 0.625, 0.75, 0.625, 0.4241, 0.625, 0.25, 0.625, 0.25, 0.625, 0.5, 0.4375, 0.5, 0.4375, 0.6076, 0.375, 0.6076, 0.375, 0.5, 0.625, 0.25, 0.625, 0.0, 0.625, 0.0, 0.625, 0.25, 0.5, 0.0, 0.5625, 0.0, 0.5625, 0.1424, 0.5, 0.1424, 0.5, 0.1424, 0.5625, 0.1424, 0.5625, 0.25, 0.5, 0.25, 0.4375, 0.0, 0.5, 0.0, 0.5, 0.1424, 0.4375, 0.1424, 0.4375, 0.1424, 0.5, 0.1424, 0.5, 0.25, 0.4375, 0.25, 0.5625, 0.1424, 0.625, 0.09253, 0.625, 0.25, 0.5625, 0.25, 0.4375, 0.5, 0.5, 0.5, 0.5, 0.6076, 0.4375, 0.6076, 0.5, 0.5, 0.5625, 0.5, 0.5625, 0.6076, 0.5, 0.6076, 0.375, 0.0, 0.4375, 0.0, 0.4375, 0.1424, 0.375, 0.1424, 0.375, 0.25, 0.4375, 0.25, 0.4375, 0.5, 0.375, 0.5, 0.375, 0.6076, 0.4375, 0.6076, 0.4375, 0.75, 0.375, 0.75, 0.375, 0.75, 0.4375, 0.75, 0.4375, 1.0, 0.375, 1.0, 0.625, 0.75, 0.5938, 0.75, 0.5938, 0.75, 0.625, 0.75, 0.5625, 0.5, 0.5938, 0.5, 0.5938, 0.5, 0.5625, 0.5, 0.5625, 0.5, 0.5938, 0.5, 0.5938, 0.5, 0.5625, 0.5, 0.625, 0.75, 0.5938, 0.75, 0.5938, 0.75, 0.625, 0.75, 0.625, 0.75, 0.5938, 0.75, 0.5938, 0.75, 0.625, 0.75, 0.5625, 0.5, 0.5938, 0.5, 0.5938, 0.5, 0.5625, 0.5, 0.5625, 0.5, 0.5938, 0.5, 0.5938, 0.5, 0.5625, 0.5, 0.625, 0.75, 0.5937, 0.75, 0.5938, 0.75, 0.625, 0.75, 0.5625, 0.4968, 0.5938, 0.5, 0.5938, 0.5, 0.5625, 0.5, 0.625, 0.75, 0.5938, 0.75, 0.5938, 0.75, 0.625, 0.75, 0.5625, 0.4375, 0.5938, 0.4375, 0.5938, 0.4688, 0.5625, 0.4688, 0.5625, 0.7598, 0.5937, 0.75, 0.5938, 0.7813, 0.5625, 0.7812, 0.5625, 0.375, 0.5938, 0.375, 0.5938, 0.4375, 0.5625, 0.4375, 0.5625, 0.7812, 0.5938, 0.7813, 0.5938, 0.8125, 0.5625, 0.8125, 0.5625, 0.8125, 0.5938, 0.8125, 0.5938, 0.875, 0.5625, 0.875, 0.5625, 0.4688, 0.5938, 0.4688, 0.5938, 0.5, 0.5625, 0.4968, 0.5625, 0.5, 0.625, 0.5, 0.625, 0.6076, 0.5625, 0.6076, 0.625, 0.6076, 0.625, 0.5, 0.625, 0.5, 0.625, 0.5854, 0.625, 0.5, 0.625, 0.25, 0.5938, 0.5, 0.625, 0.5, 0.625, 0.25, 0.625, 0.09253, 0.5625, 0.5, 0.5938, 0.5, 0.625, 0.5, 0.625, 0.25, 0.5625, 0.625, 0.5625, 0.5, 0.625, 0.25, 0.625, 0.0, 0.5625, 0.75, 0.5625, 0.625, 0.625, 1.0, 0.625, 0.75, 0.5938, 0.75, 0.5625, 0.75, 0.625, 1.0, 0.625, 0.75, 0.625, 0.75, 0.5938, 0.75, 0.625, 0.75, 0.625, 0.6076, 0.625, 0.5854, 0.625, 0.75, 0.375, 0.5, 0.375, 0.6076, 0.125, 0.6076, 0.125, 0.5, 0.5079, 0.1914, 0.625, 0.1914, 0.625, 0.2843, 0.5079, 0.2843, 0.5079, 0.375, 0.625, 0.375, 0.625, 0.4872, 0.5079, 0.4872, 0.5079, 0.69, 0.625, 0.69, 0.625, 0.75, 0.5079, 0.75, 0.5079, 0.875, 0.625, 0.875, 0.625, 1.0, 0.5079, 1.0, 0.25, 0.69, 0.375, 0.69, 0.375, 0.75, 0.25, 0.75, 0.75, 0.69, 0.875, 0.69, 0.875, 0.75, 0.75, 0.75, 0.625, 0.1914, 0.6444, 0.1385, 0.3177, 0.7591, 0.3125, 0.625, 0.25, 0.5586, 0.375, 0.5586, 0.375, 0.6172, 0.25, 0.6172, 0.5079, 0.5586, 0.625, 0.5586, 0.664, 0.6172, 0.5079, 0.6172, 0.5079, 0.06005, 0.625, 0.06005, 0.6444, 0.1385, 0.5079, 0.1328, 0.5079, 0.0, 0.625, 0.0, 0.625, 0.06005, 0.5079, 0.06005, 0.75, 0.6172, 0.8237, 0.6172, 0.875, 0.69, 0.75, 0.69, 0.25, 0.6172, 0.375, 0.6172, 0.375, 0.69, 0.25, 0.69, 0.5079, 0.6172, 0.664, 0.6172, 0.625, 0.69, 0.5079, 0.69, 0.4426, 0.6172, 0.5079, 0.6172, 0.5079, 0.69, 0.4426, 0.69, 0.4426, 0.0, 0.5079, 0.0, 0.5079, 0.06005, 0.4426, 0.06005, 0.4426, 0.06005, 0.5079, 0.06005, 0.5079, 0.1328, 0.4426, 0.1328, 0.4426, 0.5586, 0.5079, 0.5586, 0.5079, 0.6172, 0.4426, 0.6172, 0.4426, 0.875, 0.5079, 0.875, 0.5079, 1.0, 0.4426, 1.0, 0.4426, 0.69, 0.5079, 0.69, 0.5079, 0.75, 0.4426, 0.75, 0.4426, 0.375, 0.5079, 0.375, 0.5079, 0.4872, 0.4426, 0.4872, 0.4426, 0.1914, 0.5079, 0.1914, 0.5079, 0.2843, 0.4426, 0.2843, 0.125, 0.5586, 0.25, 0.5586, 0.25, 0.6172, 0.125, 0.6172, 0.625, 0.2843, 0.625, 0.1914, 0.3125, 0.625, 0.3226, 0.4562, 0.625, 0.69, 0.75, 0.69, 0.75, 0.75, 0.625, 0.75, 0.125, 0.69, 0.25, 0.69, 0.25, 0.75, 0.125, 0.75, 0.5079, 0.75, 0.625, 0.75, 0.625, 0.875, 0.5079, 0.875, 0.5079, 0.2843, 0.625, 0.2843, 0.625, 0.375, 0.5079, 0.375, 0.625, 0.375, 0.625, 0.2843, 0.375, 0.4461, 0.375, 0.4688, 0.1593, 0.5, 0.25, 0.5, 0.25, 0.5586, 0.125, 0.5586, 0.4426, 0.1328, 0.5079, 0.1328, 0.5079, 0.1914, 0.4426, 0.1914, 0.4426, 0.4872, 0.5079, 0.4872, 0.5079, 0.5586, 0.4426, 0.5586, 0.5079, 0.4872, 0.625, 0.4872, 0.625, 0.5586, 0.5079, 0.5586, 0.25, 0.5, 0.3671, 0.4951, 0.375, 0.5586, 0.25, 0.5586, 0.625, 0.4872, 0.625, 0.375, 0.375, 0.4688, 0.375, 0.4968, 0.5079, 0.1328, 0.6444, 0.1385, 0.625, 0.1914, 0.5079, 0.1914, 0.8237, 0.6172, 0.75, 0.6172, 0.375, 0.7812, 0.375, 0.7997, 0.75, 0.6172, 0.664, 0.6172, 0.375, 0.7598, 0.375, 0.7812, 0.664, 0.6172, 0.625, 0.5586, 0.375, 0.625, 0.375, 0.7598, 0.625, 0.5586, 0.625, 0.4872, 0.375, 0.4968, 0.375, 0.625, 0.3671, 0.4951, 0.4426, 0.4872, 0.4426, 0.5586, 0.375, 0.5586, 0.375, 0.1328, 0.4426, 0.1328, 0.4426, 0.1914, 0.375, 0.1914, 0.375, 0.1914, 0.4426, 0.1914, 0.4426, 0.2843, 0.375, 0.2843, 0.375, 0.375, 0.4426, 0.375, 0.4426, 0.4872, 0.3671, 0.4951, 0.375, 0.69, 0.4426, 0.69, 0.4426, 0.75, 0.375, 0.75, 0.375, 0.875, 0.4426, 0.875, 0.4426, 1.0, 0.375, 1.0, 0.375, 0.5586, 0.4426, 0.5586, 0.4426, 0.6172, 0.375, 0.6172, 0.375, 0.06005, 0.4426, 0.06005, 0.4426, 0.1328, 0.375, 0.1328, 0.375, 0.0, 0.4426, 0.0, 0.4426, 0.06005, 0.375, 0.06005, 0.375, 0.6172, 0.4426, 0.6172, 0.4426, 0.69, 0.375, 0.69, 0.375, 0.2843, 0.4426, 0.2843, 0.4426, 0.375, 0.375, 0.375, 0.375, 0.75, 0.4426, 0.75, 0.4426, 0.875, 0.375, 0.875, 0.5, 0.375, 0.5625, 0.375, 0.5629, 0.4371, 0.5, 0.4375, 0.5625, 0.375, 0.625, 0.375, 0.6276, 0.4349, 0.5629, 0.4371, 0.5629, 0.4371, 0.6276, 0.4349, 0.6458, 0.4792, 0.5642, 0.4983, 0.5, 0.4375, 0.5629, 0.4371, 0.5642, 0.4983, 0.5, 0.5, 0.5, 0.625, 0.5625, 0.625, 0.5629, 0.6879, 0.5, 0.6875, 0.5625, 0.625, 0.625, 0.625, 0.6267, 0.6892, 0.5629, 0.6879, 0.5629, 0.6879, 0.6267, 0.6892, 0.6458, 0.7708, 0.5642, 0.7517, 0.5, 0.6875, 0.5629, 0.6879, 0.5642, 0.7517, 0.5, 0.75, 0.25, 0.625, 0.3125, 0.625, 0.3121, 0.6879, 0.25, 0.6875, 0.3125, 0.625, 0.375, 0.625, 0.3733, 0.6892, 0.3121, 0.6879, 0.3121, 0.6879, 0.3733, 0.6892, 0.3542, 0.7708, 0.3099, 0.7526, 0.25, 0.6875, 0.3121, 0.6879, 0.3099, 0.7526, 0.25, 0.75, 0.625, 0.625, 0.6875, 0.625, 0.6879, 0.6879, 0.6267, 0.6892, 0.6875, 0.625, 0.75, 0.625, 0.75, 0.6875, 0.6879, 0.6879, 0.6879, 0.6879, 0.75, 0.6875, 0.75, 0.75, 0.6901, 0.7526, 0.6267, 0.6892, 0.6879, 0.6879, 0.6901, 0.7526, 0.6458, 0.7708, 0.6458, 0.4792, 0.6901, 0.4974, 0.6886, 0.5416, 0.6328, 0.5349, 0.6901, 0.4974, 0.75, 0.5, 0.75, 0.5427, 0.6886, 0.5416, 0.6886, 0.5416, 0.75, 0.5427, 0.75, 0.625, 0.6875, 0.625, 0.6328, 0.5349, 0.6886, 0.5416, 0.6875, 0.625, 0.625, 0.625, 0.3125, 0.625, 0.25, 0.625, 0.625, 0.875, 0.625, 0.8125, 0.3099, 0.4974, 0.3542, 0.4792, 0.3672, 0.5349, 0.3114, 0.5416, 0.3114, 0.5416, 0.3672, 0.5349, 0.375, 0.625, 0.3125, 0.625, 0.3114, 0.5416, 0.3125, 0.625, 0.6875, 0.75, 0.6875, 0.5854, 0.3542, 0.7708, 0.4358, 0.7517, 0.4371, 0.8129, 0.3724, 0.8151, 0.4358, 0.7517, 0.5, 0.75, 0.5, 0.8125, 0.4371, 0.8129, 0.4371, 0.8129, 0.5, 0.8125, 0.5, 0.875, 0.4375, 0.875, 0.3724, 0.8151, 0.4371, 0.8129, 0.4375, 0.875, 0.375, 0.875, 0.5, 0.75, 0.5642, 0.7517, 0.5629, 0.8129, 0.5, 0.8125, 0.5642, 0.7517, 0.6458, 0.7708, 0.6276, 0.8151, 0.5629, 0.8129, 0.5629, 0.8129, 0.6276, 0.8151, 0.625, 0.875, 0.5625, 0.875, 0.5, 0.8125, 0.5629, 0.8129, 0.5625, 0.875, 0.5, 0.875, 0.375, 0.625, 0.4375, 0.625, 0.4371, 0.6879, 0.3733, 0.6892, 0.4375, 0.625, 0.5, 0.625, 0.5, 0.6875, 0.4371, 0.6879, 0.4371, 0.6879, 0.5, 0.6875, 0.5, 0.75, 0.4358, 0.7517, 0.3733, 0.6892, 0.4371, 0.6879, 0.4358, 0.7517, 0.3542, 0.7708, 0.3542, 0.4792, 0.4358, 0.4983, 0.4367, 0.5419, 0.3672, 0.5349, 0.4358, 0.4983, 0.5, 0.5, 0.5, 0.5427, 0.4367, 0.5419, 0.4367, 0.5419, 0.5, 0.5427, 0.5, 0.625, 0.4375, 0.625, 0.3672, 0.5349, 0.4367, 0.5419, 0.4375, 0.625, 0.375, 0.625, 0.5, 0.5, 0.5642, 0.4983, 0.5633, 0.5419, 0.5, 0.5427, 0.5642, 0.4983, 0.6458, 0.4792, 0.6328, 0.5349, 0.5633, 0.5419, 0.5633, 0.5419, 0.6328, 0.5349, 0.625, 0.625, 0.5625, 0.625, 0.5, 0.5427, 0.5633, 0.5419, 0.5625, 0.625, 0.5, 0.625, 0.375, 0.375, 0.4375, 0.375, 0.4371, 0.4371, 0.3724, 0.4349, 0.4375, 0.375, 0.5, 0.375, 0.5, 0.4375, 0.4371, 0.4371, 0.4371, 0.4371, 0.5, 0.4375, 0.5, 0.5, 0.4358, 0.4983, 0.3724, 0.4349, 0.4371, 0.4371, 0.4358, 0.4983, 0.3542, 0.4792, 0.3125, 0.7831, 0.3125, 0.625, 0.3125, 0.625, 0.3125, 0.8042, 0.375, 0.4968, 0.375, 0.625, 0.375, 0.625, 0.375, 0.4968, 0.375, 0.7598, 0.375, 0.7812, 0.375, 0.7812, 0.375, 0.7598, 0.375, 0.4461, 0.375, 0.4687, 0.375, 0.4687, 0.375, 0.4461, 0.375, 0.625, 0.375, 0.7598, 0.375, 0.7598, 0.375, 0.625, 0.375, 0.4687, 0.375, 0.4968, 0.375, 0.4968, 0.375, 0.4687, 0.3125, 0.625, 0.3125, 0.4855, 0.3125, 0.4742, 0.3125, 0.625, 0.375, 0.7812, 0.375, 0.7997, 0.375, 0.7997, 0.375, 0.7812, 0.5, 0.4968, 0.5414, 0.4968, 0.5414, 0.625, 0.5, 0.625, 0.5, 0.4375, 0.5414, 0.4375, 0.5414, 0.4688, 0.5, 0.4688, 0.5, 0.7598, 0.5414, 0.7598, 0.5414, 0.7812, 0.5, 0.7813, 0.5, 0.7813, 0.5414, 0.7812, 0.5414, 0.8125, 0.5, 0.8125, 0.5, 0.375, 0.5414, 0.375, 0.5414, 0.4375, 0.5, 0.4375, 0.5, 0.4688, 0.5414, 0.4688, 0.5414, 0.4968, 0.5, 0.4968, 0.5, 0.625, 0.5414, 0.625, 0.5414, 0.7598, 0.5, 0.7598, 0.5, 0.8125, 0.5414, 0.8125, 0.5414, 0.875, 0.5, 0.875, 0.625, 0.75, 0.5938, 0.75, 0.5938, 0.75, 0.625, 0.75, 0.5625, 0.5, 0.5938, 0.5, 0.5938, 0.5, 0.5625, 0.5, 0.625, 0.5, 0.625, 0.5854, 0.625, 0.5854, 0.625, 0.5, 0.5938, 0.5, 0.625, 0.5, 0.625, 0.5, 0.5938, 0.5, 0.5625, 0.75, 0.5625, 0.625, 0.5625, 0.625, 0.5625, 0.75, 0.5625, 0.625, 0.5625, 0.5, 0.5625, 0.5, 0.5625, 0.625, 0.5938, 0.75, 0.5625, 0.75, 0.5625, 0.75, 0.5938, 0.75, 0.625, 0.5854, 0.625, 0.75, 0.625, 0.75, 0.625, 0.5854, 0.625, 0.75, 0.5938, 0.75, 0.5938, 0.75, 0.625, 0.75, 0.5625, 0.5, 0.5938, 0.5, 0.5938, 0.5, 0.5625, 0.5, 0.5625, 0.625, 0.5625, 0.5, 0.5625, 0.5, 0.5625, 0.625, 0.625, 0.5854, 0.625, 0.75, 0.625, 0.75, 0.625, 0.5854, 0.5625, 0.75, 0.5625, 0.625, 0.5625, 0.625, 0.5625, 0.75, 0.5938, 0.5, 0.625, 0.5, 0.625, 0.5, 0.5938, 0.5, 0.625, 0.5, 0.625, 0.5854, 0.625, 0.5854, 0.625, 0.5, 0.5938, 0.75, 0.5625, 0.75, 0.5625, 0.75, 0.5938, 0.75, 0.5625, 0.5, 0.5938, 0.5, 0.5938, 0.5, 0.5625, 0.5, 0.625, 0.75, 0.5938, 0.75, 0.5938, 0.75, 0.625, 0.75, 0.625, 0.5854, 0.625, 0.75, 0.625, 0.75, 0.625, 0.5854, 0.5938, 0.75, 0.5625, 0.75, 0.5625, 0.75, 0.5938, 0.75, 0.5625, 0.625, 0.5625, 0.5, 0.5625, 0.5, 0.5625, 0.625, 0.5625, 0.75, 0.5625, 0.625, 0.5625, 0.625, 0.5625, 0.75, 0.5938, 0.5, 0.625, 0.5, 0.625, 0.5, 0.5938, 0.5, 0.625, 0.5, 0.625, 0.5854, 0.625, 0.5854, 0.625, 0.5])
me_cube_001.use_remesh_fix_poles = True
me_cube_001.use_remesh_preserve_attributes = False
me_cube_001.use_mirror_vertex_groups = False
me_cube_001.update()
arm_armature = bpy.data.armatures.new('Armature')  # bones are not reproduced

# ---- objects
ob_cube = bpy.data.objects.new('Cube', me_cube_001)
ob_armature = bpy.data.objects.new('Armature', arm_armature)
ob_empty_001 = bpy.data.objects.new('Empty.001', None)
ob_empty = bpy.data.objects.new('Empty', None)

# ---- transforms, parenting, visibility, modifiers, constraints
ob_cube.parent = ob_armature
ob_cube.matrix_parent_inverse = Matrix(((1.0, -0.0, 0.0, -0.0), (-0.0, 1.0, -0.0, 0.0), (0.0, -0.0, 1.0, -0.9604), (-0.0, 0.0, -0.0, 1.0)))
ob_cube.location = (0.0, 0.0, 0.0)
ob_cube.lineart.crease_threshold = 0.0
_vg = ob_cube.vertex_groups.new(name='Hips')
for _i, _w in zip([0, 2, 3, 5, 8, 9, 11, 12, 14, 15, 17, 18, 20, 21, 23, 24, 26, 27, 38, 39, 40, 61, 62, 63, 64, 65, 66, 67, 68, 69, 70, 71, 72, 78, 79, 80, 82, 84, 85, 89, 90, 101, 102, 103, 104, 107, 108, 109, 110, 113, 117, 118, 129, 130, 336, 339, 342], [0.2194, 0.3082, 0.7003, 0.5986, 0.04778, 0.206, 0.0439, 0.1528, 0.06834, 0.2427, 0.02912, 0.236, 0.2832, 0.592, 0.2237, 0.06076, 0.2464, 0.05214, 0.06816, 0.202, 0.04292, 0.5278, 0.5093, 0.7063, 0.7362, 0.7106, 0.656, 0.4463, 0.2804, 0.658, 0.6914, 0.6608, 0.6359, 0.2157, 0.2425, 0.06056, 0.3958, 0.1798, 0.05351, 0.0007714, 0.1295, 0.578, 0.5863, 0.4203, 0.5355, 0.2363, 0.9744, 0.1615, 0.04764, 0.8648, 0.2262, 0.02905, 0.4574, 0.2849, 0.0241, 0.0102, 0.01661]): _vg.add([_i], _w, 'REPLACE')
_vg = ob_cube.vertex_groups.new(name='Spine')
for _i, _w in zip([0, 2, 7, 8, 9, 10, 11, 12, 13, 14, 15, 16, 17, 18, 23, 24, 25, 26, 27, 28, 61, 62, 63, 64, 65, 66, 67, 68, 69, 70, 71, 72, 78, 79, 80, 81, 82, 84, 85, 86, 101, 102, 103, 104, 107, 109, 110, 111, 129, 130, 140, 141, 142, 209, 210, 211, 212, 213, 214, 215, 226, 343, 344, 345, 346, 347, 348, 349, 350, 351, 370, 371, 372], [0.06899, 0.09134, 0.3398, 0.8692, 0.7372, 0.4475, 0.9561, 0.8133, 0.7554, 0.929, 0.7514, 0.3093, 0.9313, 0.7544, 0.7569, 0.9238, 0.8438, 0.7326, 0.9234, 0.3252, 0.1953, 0.2242, 0.05728, 0.05798, 0.05266, 0.05372, 0.4346, 0.6299, 0.2775, 0.2368, 0.2621, 0.2808, 0.01032, 0.7017, 0.8711, 0.3587, 0.02941, 0.7919, 0.9465, 0.7372, 0.1096, 0.1104, 0.5015, 0.3486, 0.1019, 0.7825, 0.9349, 0.4124, 0.2606, 0.5991, 0.04639, 0.04953, 0.1414, 0.01013, 0.1682, 0.09442, 0.1773, 0.1144, 0.04663, 0.08486, 0.004456, 0.688, 0.8446, 0.8359, 0.676, 0.7008, 0.928, 0.9182, 0.6491, 0.8423, 0.02178, 0.01375, 0.007297]): _vg.add([_i], _w, 'REPLACE')
_vg = ob_cube.vertex_groups.new(name='Chest')
for _i, _w in zip([4, 6, 7, 10, 13, 14, 16, 17, 19, 22, 25, 27, 28, 29, 30, 31, 32, 77, 81, 83, 86, 112, 114, 210, 211, 212, 213, 214, 215, 288, 293, 311, 312, 325, 343, 344, 345, 346, 347, 348, 349, 350], [0.4268, 0.777, 0.04045, 0.04375, 0.2446, 0.002168, 0.5065, 0.02863, 0.2192, 0.2726, 0.1562, 0.008451, 0.4178, 0.07163, 0.2489, 0.1017, 0.07148, 0.024, 0.1753, 0.08099, 0.1152, 0.08351, 0.02222, 0.658, 0.7384, 0.5088, 0.3747, 0.06073, 0.09956, 0.001474, 0.1112, 0.01055, 0.03125, 0.0002405, 0.03826, 0.02655, 0.1009, 0.2149, 0.1638, 0.07205, 0.05731, 0.08966]): _vg.add([_i], _w, 'REPLACE')
_vg = ob_cube.vertex_groups.new(name='Neck')
for _i, _w in zip([4, 6, 16, 19, 22, 29, 30, 31, 32, 77, 83, 112, 114, 134, 210, 211, 213, 279, 281, 284, 288, 290, 293, 295, 297, 298, 300, 301, 302, 304, 311, 312, 314, 318, 320, 321, 325, 328, 329, 331, 332, 334], [0.4726, 0.162, 0.00717, 0.4689, 0.2541, 0.7025, 0.5415, 0.6603, 0.6493, 0.1409, 0.01016, 0.4604, 0.737, 0.07808, 0.03604, 0.1666, 0.09858, 0.04805, 0.07562, 0.08457, 0.4624, 0.06119, 0.2829, 0.02211, 0.01015, 0.05879, 0.004423, 0.05642, 0.1733, 0.06283, 0.1012, 0.2092, 0.006077, 0.004671, 0.005822, 0.09145, 0.09704, 0.146, 0.004806, 0.0058, 0.001212, 0.05699]): _vg.add([_i], _w, 'REPLACE')
_vg = ob_cube.vertex_groups.new(name='Head')
for _i, _w in zip([4, 6, 19, 22, 29, 30, 31, 32, 112, 114, 279, 280, 281, 282, 283, 284, 285, 286, 287, 288, 289, 290, 291, 292, 293, 294, 295, 296, 297, 298, 299, 300, 301, 302, 303, 304, 305, 306, 307, 308, 309, 310, 311, 312, 313, 314, 315, 316, 317, 318, 319, 320, 321, 322, 323, 324, 325, 326, 327, 328, 329, 330, 331, 332, 333, 334], [0.01612, 0.06096, 0.1124, 0.03994, 0.2259, 0.2096, 0.2225, 0.2375, 0.1424, 0.2407, 0.9519, 1.0, 0.9244, 1.0, 1.0, 0.9154, 1.0, 1.0, 1.0, 0.5361, 1.0, 0.9388, 1.0, 1.0, 0.5784, 1.0, 0.9779, 1.0, 0.9899, 0.9412, 1.0, 0.9956, 0.9436, 0.8122, 1.0, 0.9372, 1.0, 1.0, 1.0, 1.0, 1.0, 1.0, 0.8882, 0.7347, 1.0, 0.9939, 1.0, 1.0, 1.0, 0.9953, 1.0, 0.9942, 0.9086, 1.0, 1.0, 1.0, 0.9027, 1.0, 1.0, 0.8223, 0.9952, 1.0, 0.9942, 0.9988, 1.0, 0.943]): _vg.add([_i], _w, 'REPLACE')
_vg = ob_cube.vertex_groups.new(name='Shoulder.L')
for _i, _w in zip([1, 4, 6, 7, 8, 9, 10, 11, 13, 14, 16, 17, 19, 22, 24, 25, 27, 28, 29, 30, 31, 32, 77, 80, 81, 83, 85, 86, 109, 110, 111, 112, 114, 134, 135, 136, 137, 138, 139, 140, 141, 142, 209, 210, 211, 212, 213, 214, 215, 216, 217, 226, 293, 302, 312, 328, 343, 344, 345, 346, 347, 348, 349, 350, 351, 368, 369, 370, 371, 372, 373, 374, 375], [0.7235, 0.08442, 0.0, 0.4588, 0.07434, 0.0006394, 0.5088, 0.0, 0.0, 0.0004878, 0.177, 0.01096, 0.1995, 0.4333, 0.01544, 0.0, 0.01604, 0.257, 0.0, 0.0, 0.01543, 0.04166, 0.5336, 0.06833, 0.466, 0.8953, 0.0, 0.1476, 0.0008752, 0.0, 0.4031, 0.3137, 0.0, 0.9219, 0.9007, 0.8954, 0.4288, 0.5929, 0.653, 0.4535, 0.4428, 0.4631, 0.6903, 0.1377, 0.0005907, 0.314, 0.4123, 0.8826, 0.717, 0.1652, 0.1697, 0.8262, 0.02746, 0.0145, 0.02478, 0.03175, 0.2738, 0.1289, 0.06325, 0.109, 0.1354, 0.0, 0.0, 0.2613, 0.1577, 0.04606, 0.07161, 0.132, 0.165, 0.1453, 0.1172, 0.04035, 0.06063]): _vg.add([_i], _w, 'REPLACE')
_vg = ob_cube.vertex_groups.new(name='Upper Arm.L')
for _i, _w in zip([1, 4, 7, 8, 10, 13, 19, 22, 25, 28, 31, 32, 77, 81, 83, 86, 110, 111, 112, 134, 135, 136, 137, 138, 139, 140, 141, 142, 143, 144, 145, 146, 147, 148, 161, 162, 163, 164, 165, 166, 209, 211, 213, 214, 215, 216, 217, 218, 219, 224, 225, 226, 343, 344, 345, 349, 350, 351, 352, 353, 354, 355, 356, 357, 358, 359, 360, 361, 362, 363, 364, 365, 366, 367, 368, 369, 370, 371, 372, 373, 374, 375], [0.2765, 0.0, 0.161, 0.008691, 0.0, 0.0, 0.0, 0.0, 0.0, 0.0, 0.0, 0.0, 0.3014, 0.0, 0.0136, 0.0, 0.01749, 0.1845, 0.0, 0.0, 0.09925, 0.1046, 0.5712, 0.4071, 0.347, 0.5001, 0.5077, 0.3955, 0.782, 0.8361, 0.5186, 0.1937, 0.6463, 0.2576, 1.0, 1.0, 1.0, 1.0, 1.0, 1.0, 0.2996, 0.0, 0.0, 0.01007, 0.0986, 0.8348, 0.8303, 0.2622, 0.7461, 1.0, 1.0, 0.1693, 0.0, 0.0, 0.0, 0.02451, 0.0, 0.0, 0.9588, 0.876, 0.9504, 1.0, 0.9957, 0.8644, 0.912, 0.9835, 0.1313, 0.03207, 0.1433, 0.1711, 0.04346, 0.1038, 0.07008, 0.1493, 0.9539, 0.9284, 0.8463, 0.8213, 0.8474, 0.8828, 0.9596, 0.9394]): _vg.add([_i], _w, 'REPLACE')
_vg = ob_cube.vertex_groups.new(name='Lower Arm.L')
for _i, _w in zip([143, 144, 145, 146, 147, 148, 150, 153, 154, 155, 156, 157, 158, 159, 160, 168, 172, 194, 218, 219, 221, 222, 223, 352, 353, 354, 356, 357, 358, 359, 360, 361, 362, 363, 364, 365, 366, 367], [0.218, 0.1639, 0.4814, 0.8063, 0.3537, 0.7424, 0.1518, 0.3233, 0.1369, 1.0, 1.0, 1.0, 0.991, 1.0, 1.0, 0.0728, 0.02084, 0.001153, 0.7378, 0.2539, 0.327, 1.0, 1.0, 0.04119, 0.124, 0.04964, 0.004321, 0.1356, 0.088, 0.01652, 0.8687, 0.9679, 0.8567, 0.8289, 0.9565, 0.8962, 0.9299, 0.8507]): _vg.add([_i], _w, 'REPLACE')
_vg = ob_cube.vertex_groups.new(name='Hand.L')
for _i, _w in zip([149, 150, 151, 152, 153, 154, 158, 168, 170, 172, 174, 175, 179, 180, 181, 182, 191, 193, 194, 195, 196, 199, 202, 220, 221], [1.0, 0.8482, 1.0, 1.0, 0.6255, 0.7906, 0.00901, 0.8103, 0.8079, 0.8864, 0.8543, 0.06764, 0.6804, 0.1099, 0.1024, 0.2154, 0.04933, 0.08101, 0.09124, 0.02428, 0.2312, 0.9567, 0.04477, 1.0, 0.673]): _vg.add([_i], _w, 'REPLACE')
_vg = ob_cube.vertex_groups.new(name='Fingers01.L')
for _i, _w in zip([168, 170, 172, 174, 175, 176, 177, 178, 179, 180, 181, 182, 192, 193, 196, 199, 200, 201, 202, 203, 204, 205, 206], [0.01683, 0.1221, 0.07697, 0.1457, 0.867, 0.9288, 0.9413, 0.8844, 0.1805, 0.8479, 0.8976, 0.7846, 0.0292, 0.7625, 0.04148, 0.04333, 0.9697, 0.9688, 0.9552, 0.06864, 0.08747, 0.1224, 0.07351]): _vg.add([_i], _w, 'REPLACE')
_vg = ob_cube.vertex_groups.new(name='Fingers02.L')
for _i, _w in zip([167, 169, 171, 173, 175, 176, 177, 178, 197, 198, 200, 201, 203, 204, 205, 206, 207, 208], [1.0, 1.0, 1.0, 1.0, 0.0654, 0.07121, 0.0587, 0.1156, 1.0, 1.0, 0.03032, 0.03123, 0.9314, 0.9125, 0.8776, 0.9265, 1.0, 1.0]): _vg.add([_i], _w, 'REPLACE')
_vg = ob_cube.vertex_groups.new(name='Thumb01.L')
for _i, _w in zip([153, 154, 168, 170, 172, 179, 180, 184, 186, 191, 192, 193, 194, 195, 196], [0.05125, 0.0725, 0.1, 0.07002, 0.01584, 0.1015, 0.0422, 0.02484, 0.0126, 0.8813, 0.9096, 0.1391, 0.9076, 0.9757, 0.7273]): _vg.add([_i], _w, 'REPLACE')
_vg = ob_cube.vertex_groups.new(name='Thumb02.L')
for _i, _w in zip([179, 183, 184, 185, 186, 187, 188, 189, 190, 191, 192, 193], [0.03759, 1.0, 0.9752, 1.0, 0.9874, 1.0, 1.0, 1.0, 1.0, 0.06939, 0.06125, 0.01741]): _vg.add([_i], _w, 'REPLACE')
_vg = ob_cube.vertex_groups.new(name='Shoulder.R')
_vg = ob_cube.vertex_groups.new(name='Upper Arm.R')
_vg = ob_cube.vertex_groups.new(name='Lower Arm.R')
_vg = ob_cube.vertex_groups.new(name='Hand.R')
_vg = ob_cube.vertex_groups.new(name='Fingers01.R')
_vg = ob_cube.vertex_groups.new(name='Fingers02.R')
_vg = ob_cube.vertex_groups.new(name='Thumb01.R')
_vg = ob_cube.vertex_groups.new(name='Thumb02.R')
_vg = ob_cube.vertex_groups.new(name='Upper Leg.L')
for _i, _w in zip([0, 2, 3, 5, 9, 12, 15, 18, 20, 21, 23, 26, 37, 38, 39, 40, 41, 42, 43, 44, 45, 46, 47, 48, 49, 50, 51, 53, 54, 55, 56, 61, 62, 63, 64, 65, 66, 67, 68, 69, 70, 71, 72, 78, 79, 82, 84, 89, 90, 91, 92, 93, 94, 96, 97, 98, 101, 102, 103, 104, 107, 108, 109, 113, 117, 118, 119, 120, 121, 122, 123, 124, 125, 126, 129, 130, 335, 336, 337, 338, 339, 340, 341, 342], [0.7116, 0.6004, 0.2997, 0.4014, 0.0561, 0.03399, 0.005897, 0.00958, 0.7168, 0.408, 0.01941, 0.02104, 1.0, 0.9318, 0.798, 0.9571, 1.0, 1.0, 1.0, 1.0, 1.0, 0.9661, 0.9841, 1.0, 0.08694, 0.1337, 0.1908, 0.7559, 0.8064, 0.92, 0.8864, 0.2769, 0.2665, 0.2364, 0.2059, 0.2367, 0.2903, 0.1192, 0.0897, 0.06448, 0.07181, 0.07708, 0.08327, 0.7739, 0.05573, 0.5748, 0.02824, 0.9992, 0.8705, 1.0, 1.0, 1.0, 0.9606, 0.2029, 0.7657, 0.9357, 0.3124, 0.3032, 0.07822, 0.1159, 0.6618, 0.02559, 0.05506, 0.1352, 0.7738, 0.971, 1.0, 1.0, 1.0, 0.9716, 0.2236, 0.1275, 0.7697, 0.8466, 0.2821, 0.1159, 1.0, 0.9759, 1.0, 1.0, 0.9898, 1.0, 1.0, 0.9834]): _vg.add([_i], _w, 'REPLACE')
_vg = ob_cube.vertex_groups.new(name='Lower Leg.L')
for _i, _w in zip([33, 34, 35, 36, 41, 42, 45, 46, 47, 49, 50, 51, 52, 53, 54, 55, 56, 57, 58, 59, 60, 73, 74, 75, 76, 87, 88, 92, 94, 95, 96, 97, 98, 99, 100, 105, 106, 115, 116, 120, 121, 122, 123, 124, 125, 126, 127, 128, 131, 132, 133, 229, 230, 233, 234, 235, 236, 237, 238, 244, 245, 247, 248, 251, 254, 259, 260, 261, 262, 263, 264, 265, 266, 267, 268, 270, 271, 275, 277, 278], [1.0, 1.0, 1.0, 1.0, 0.0, 0.0, 0.0, 0.0, 0.04728, 0.9131, 0.865, 0.8698, 1.0, 0.4306, 0.3591, 0.08002, 0.1136, 1.0, 1.0, 1.0, 1.0, 1.0, 1.0, 1.0, 1.0, 0.9814, 1.0, 0.0, 0.005861, 1.0, 0.8605, 0.283, 0.06427, 1.0, 1.0, 1.0, 1.0, 1.0, 1.0, 0.0, 0.0, 0.02463, 0.9006, 0.8681, 0.2303, 0.1534, 1.0, 1.0, 1.0, 1.0, 0.4057, 0.3909, 0.911, 0.3447, 0.9026, 0.01314, 0.08316, 0.02476, 0.09641, 0.5296, 0.5213, 0.05491, 0.03755, 0.9082, 0.06107, 0.5582, 0.8099, 0.1532, 0.1517, 0.8082, 0.287, 0.2974, 0.129, 0.4817, 0.4602, 0.04443, 0.03067, 0.4936, 0.1969, 0.1946]): _vg.add([_i], _w, 'REPLACE')
_vg = ob_cube.vertex_groups.new(name='Foot.L')
for _i, _w in zip([87, 133, 227, 228, 229, 230, 231, 232, 233, 234, 235, 236, 237, 238, 239, 240, 241, 242, 243, 244, 245, 246, 247, 248, 249, 250, 251, 253, 254, 255, 256, 257, 259, 260, 261, 262, 263, 264, 265, 266, 267, 268, 269, 270, 271, 272, 273, 274, 275, 277, 278], [0.0186, 0.5943, 0.02805, 0.07526, 0.6091, 0.08903, 0.06056, 0.1043, 0.6553, 0.09737, 0.9343, 0.9168, 0.8872, 0.9036, 0.4956, 0.8559, 0.8859, 0.368, 0.03773, 0.4704, 0.4787, 0.08839, 0.9219, 0.96, 0.7776, 0.712, 0.09184, 0.02218, 0.9389, 0.9303, 0.9676, 0.03317, 0.4418, 0.1901, 0.8468, 0.8483, 0.1918, 0.713, 0.7026, 0.871, 0.5183, 0.5398, 0.06265, 0.9017, 0.9578, 0.6113, 0.5867, 0.01241, 0.5064, 0.8031, 0.8054]): _vg.add([_i], _w, 'REPLACE')
_vg = ob_cube.vertex_groups.new(name='Toes.L')
for _i, _w in zip([227, 228, 231, 232, 235, 237, 239, 240, 241, 242, 243, 246, 247, 248, 249, 250, 252, 253, 255, 256, 257, 258, 269, 270, 271, 272, 273, 274, 276], [0.972, 0.9247, 0.9394, 0.8957, 0.05257, 0.08801, 0.5044, 0.1441, 0.1141, 0.632, 0.9623, 0.9116, 0.02315, 0.002448, 0.2224, 0.288, 1.0, 0.9778, 0.06973, 0.0324, 0.9668, 1.0, 0.9373, 0.05389, 0.01155, 0.3887, 0.4133, 0.9876, 1.0]): _vg.add([_i], _w, 'REPLACE')
_vg = ob_cube.vertex_groups.new(name='Upper Leg.R')
_vg = ob_cube.vertex_groups.new(name='Lower Leg.R')
_vg = ob_cube.vertex_groups.new(name='Foot.R')
_vg = ob_cube.vertex_groups.new(name='Toes.R')
_vg = ob_cube.vertex_groups.new(name='Leg IK.L')
for _i, _w in zip([57, 99, 128], [0.01847, 0.001426, 0.000121]): _vg.add([_i], _w, 'REPLACE')
_m = ob_cube.modifiers.new('Mirror', 'MIRROR')
_m.use_clip = True
_m = ob_cube.modifiers.new('Armature', 'ARMATURE')
_m.object = ob_armature
_m.use_deform_preserve_volume = True
ob_armature.location = (0.0, 0.0, 0.9604)
ob_armature.show_in_front = True
ob_armature.lineart.crease_threshold = 0.0
ob_empty_001.location = (0.0, -5.654e-08, 0.0)
ob_empty_001.rotation_euler = (1.571, -0.0, 1.571)
ob_empty_001.scale = (3.183, 3.183, 3.183)
ob_empty_001.empty_display_type = 'IMAGE'
ob_empty_001.empty_display_size = 5.0
ob_empty_001.show_empty_image_perspective = False
ob_empty_001.show_empty_image_only_axis_aligned = True
ob_empty_001.lineart.crease_threshold = 0.0
ob_empty.location = (0.0, 1.084e-07, 0.0)
ob_empty.rotation_euler = (1.571, -0.0, -0.0)
ob_empty.scale = (3.183, 3.183, 3.183)
ob_empty.empty_display_type = 'IMAGE'
ob_empty.empty_display_size = 5.0
ob_empty.show_empty_image_perspective = False
ob_empty.show_empty_image_only_axis_aligned = True
ob_empty.lineart.crease_threshold = 0.0

# ---- collection membership
col_collection.objects.link(ob_cube)
col_collection.objects.link(ob_armature)
col_background.objects.link(ob_empty_001)
col_background.objects.link(ob_empty)

# ---- scene / render settings (as saved in the file)
scene.frame_start = 1; scene.frame_end = 24; scene.frame_set(1)
scene.render.engine = 'BLENDER_EEVEE_NEXT'
scene.cycles.use_denoising = False
scene.cycles.samples = 128
scene.cycles.sampling_pattern = 'TABULATED_SOBOL'
scene.cycles.use_adaptive_sampling = False
scene.cycles.use_light_tree = False
scene.view_settings.view_transform = 'Filmic'
bpy.context.view_layer.update()

# ---- added for rendering (the .blend has no active camera and no usable light): camera, sun
cam_auto = bpy.data.cameras.new('AutoCamera')
cam_auto.lens = 50.0
cam_auto.sensor_width = 36.0
cam_auto.clip_end = 1000.0
ob_auto_camera = bpy.data.objects.new('AutoCamera', cam_auto)
scene.collection.objects.link(ob_auto_camera)
ob_auto_camera.location = (1.96547, -2.33997, 2.47217)
ob_auto_camera.rotation_euler = (1.09748, -7.21219e-08, 0.694738)
scene.camera = ob_auto_camera
light_auto_sun = bpy.data.lights.new('AutoSun', 'SUN')
light_auto_sun.energy = 3.0
light_auto_sun.angle = 0.0523599
ob_auto_sun = bpy.data.objects.new('AutoSun', light_auto_sun)
scene.collection.objects.link(ob_auto_sun)
ob_auto_sun.rotation_euler = (0.872665, 0.174533, 0.523599)
bpy.context.view_layer.update()
